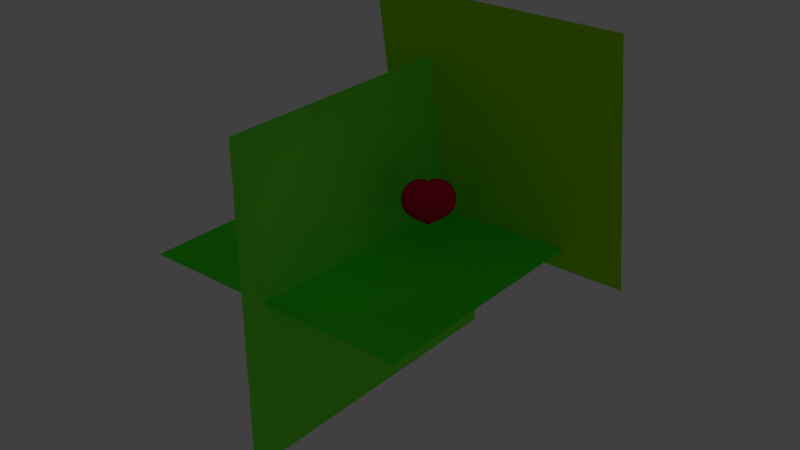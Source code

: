# Source: heart.blend  (saved by Blender 2.63.0; exported with 4.5.12 LTS)
import bpy
from mathutils import Matrix  # noqa: F401  (used for matrix-valued properties, if any)

bpy.ops.wm.read_factory_settings(use_empty=True)
scene = bpy.context.scene
scene.name = 'Scene'

# ---- collections
col_collection_1 = bpy.data.collections.new('Collection 1'); scene.collection.children.link(col_collection_1)

# ---- materials (node trees are filled in below, after node groups)
mat_material_006 = bpy.data.materials.new('Material.006')
mat_material_006.alpha_threshold = 0.0
mat_material_006.use_transparent_shadow = False
mat_material_006.diffuse_color = (0.3409, 0.8, 0.0, 1.0)
mat_material_006.roughness = 0.5
mat_material_006.line_color = (0.0, 0.0, 0.0, 1.0)
mat_material_005 = bpy.data.materials.new('Material.005')
mat_material_005.alpha_threshold = 0.0
mat_material_005.use_transparent_shadow = False
mat_material_005.diffuse_color = (0.1962, 1.0, 0.04812, 1.0)
mat_material_005.roughness = 0.5
mat_material_005.line_color = (0.0, 0.0, 0.0, 1.0)
mat_material_004 = bpy.data.materials.new('Material.004')
mat_material_004.alpha_threshold = 0.0
mat_material_004.use_transparent_shadow = False
mat_material_004.diffuse_color = (0.0712, 1.0, 0.00772, 1.0)
mat_material_004.roughness = 0.5
mat_material_004.line_color = (0.0, 0.0, 0.0, 1.0)
mat_material_003 = bpy.data.materials.new('Material.003')
mat_material_003.alpha_threshold = 0.0
mat_material_003.use_transparent_shadow = False
mat_material_003.diffuse_color = (0.8, 0.005045, 0.04684, 1.0)
mat_material_003.roughness = 0.5
mat_material_003.line_color = (0.0, 0.0, 0.0, 1.0)

# ---- material node trees

# ---- world
world_world = bpy.data.worlds.new('World'); scene.world = world_world
world_world.color = (0.05088, 0.05088, 0.05088)
world_world.use_sun_shadow = False
world_world.sun_shadow_jitter_overblur = 0.0
world_world.cycles.sampling_method = 'MANUAL'
world_world.cycles.sample_map_resolution = 256

# ---- lights
light_sun = bpy.data.lights.new('Sun', 'SPOT')
light_sun.transmission_factor = 0.0
light_sun.energy = 105.0
light_sun.shadow_buffer_clip_start = 0.5
light_sun.shadow_soft_size = 1.0
light_sun.shadow_maximum_resolution = 0.006
light_sun.use_absolute_resolution = True
light_sun.cycles.use_multiple_importance_sampling = False

# ---- meshes
me_plane_002 = bpy.data.meshes.new('Plane.002')
me_plane_002.from_pydata([(1.0, -1.0, 0.0), (-1.0, -1.0, 0.0), (1.0, 1.0, 0.0), (-1.0, 1.0, 0.0)], [], [(2, 3, 1, 0)])
me_plane_002.materials.append(mat_material_006)
me_plane_002.use_remesh_preserve_volume = False
me_plane_002.use_remesh_preserve_attributes = False
me_plane_002.use_mirror_vertex_groups = False
me_plane_002.update()
me_plane_001 = bpy.data.meshes.new('Plane.001')
me_plane_001.from_pydata([(1.0, -1.0, 0.0), (-1.0, -1.0, 0.0), (1.0, 1.0, 0.0), (-1.0, 1.0, 0.0)], [], [(2, 3, 1, 0)])
me_plane_001.materials.append(mat_material_005)
me_plane_001.use_remesh_preserve_volume = False
me_plane_001.use_remesh_preserve_attributes = False
me_plane_001.use_mirror_vertex_groups = False
me_plane_001.update()
me_plane = bpy.data.meshes.new('Plane')
me_plane.from_pydata([(1.0, -1.0, 0.0), (-1.0, -1.0, 0.0), (1.0, 1.0, 0.0), (-1.0, 1.0, 0.0)], [], [(2, 3, 1, 0)])
me_plane.materials.append(mat_material_004)
me_plane.use_remesh_preserve_volume = False
me_plane.use_remesh_preserve_attributes = False
me_plane.use_mirror_vertex_groups = False
me_plane.update()

# ---- curves / text
cu_beziercurve = bpy.data.curves.new('BezierCurve', 'CURVE')
cu_beziercurve.dimensions = '3D'
_sp = cu_beziercurve.splines.new('BEZIER'); _sp.bezier_points.add(1)
_sp.bezier_points.foreach_set('co', [-2.176, 0.0, 0.0, 2.74, 0.0, 0.0])
_sp.bezier_points.foreach_set('handle_left', [-2.881, 0.05614, 0.0, 2.117, 2.672, 0.0])
_sp.bezier_points.foreach_set('handle_right', [-2.123, 2.188, 0.0, 3.74, 0.0, 0.0])
_sp.order_u = 0
_sp.order_v = 0
cu_beziercurve.use_path = True
cu_beziercurve.use_path_clamp = True
cu_beziercurve.bevel_resolution = 0
cu_beziercurve.fill_mode = 'HALF'
cu_beziercircle = bpy.data.curves.new('BezierCircle', 'CURVE')
cu_beziercircle.dimensions = '3D'
_sp = cu_beziercircle.splines.new('BEZIER'); _sp.bezier_points.add(3)
_sp.bezier_points.foreach_set('co', [-1.0, 0.0, 0.0, 0.0, 0.6711, 0.0, 1.0, 0.0, 0.0, 0.0, -1.0, 0.0])
_sp.bezier_points.foreach_set('handle_left', [-0.9967, -0.5495, 0.0, -0.5521, 1.018, 0.0, 1.001, 0.4702, 0.0, 0.5521, -0.7701, 0.0])
_sp.bezier_points.foreach_set('handle_right', [-1.003, 0.4702, 0.0, 0.5521, 0.9819, 0.0, 0.9988, -0.5495, 0.0, -0.5521, -0.7671, 0.0])
for _p, _l, _r in zip(_sp.bezier_points, ['ALIGNED', 'FREE', 'ALIGNED', 'FREE'], ['ALIGNED', 'FREE', 'ALIGNED', 'FREE']): _p.handle_left_type = _l; _p.handle_right_type = _r
_sp.order_u = 0
_sp.order_v = 0
_sp.use_cyclic_u = True
cu_beziercircle.use_path = True
cu_beziercircle.use_path_clamp = True
cu_beziercircle.bevel_resolution = 0
cu_beziercircle.fill_mode = 'HALF'
cu_nurbspath = bpy.data.curves.new('NurbsPath', 'CURVE')
cu_nurbspath.dimensions = '3D'
_sp = cu_nurbspath.splines.new('NURBS'); _sp.points.add(4)
_sp.points.foreach_set('co', [-1.734, 0.0, 0.0, 1.0, -1.0, 0.0, 0.0, 1.0, 0.0, 0.0, 0.0, 1.0, 1.148, 0.0, 0.0, 1.0, 1.688, 0.0, 0.0, 1.0])
_sp.order_u = 5
_sp.order_v = 0
_sp.use_endpoint_u = True
cu_nurbspath.materials.append(None)
cu_nurbspath.use_path = True
cu_nurbspath.use_path_clamp = True
cu_nurbspath.bevel_mode = 'OBJECT'
cu_nurbspath.bevel_resolution = 0
cu_nurbspath.fill_mode = 'HALF'

# ---- objects
ob_sun = bpy.data.objects.new('Sun', light_sun)
ob_plane_002 = bpy.data.objects.new('Plane.002', me_plane_002)
ob_plane_001 = bpy.data.objects.new('Plane.001', me_plane_001)
ob_plane = bpy.data.objects.new('Plane', me_plane)
ob_2 = bpy.data.objects.new('2', cu_beziercurve)
ob_1 = bpy.data.objects.new('1', cu_beziercircle)
ob_heart = bpy.data.objects.new('Heart', cu_nurbspath)

# ---- transforms, parenting, visibility, modifiers, constraints
ob_sun.location = (7.814, -22.55, 15.82)
ob_sun.rotation_euler = (0.3461, 0.9439, -0.5218)
ob_sun.lineart.crease_threshold = 0.0
ob_plane_002.location = (2.523, 7.03, 7.789)
ob_plane_002.rotation_euler = (1.733, -0.0, 0.0)
ob_plane_002.scale = (12.45, 12.45, 12.45)
ob_plane_002.lineart.crease_threshold = 0.0
ob_plane_001.location = (-4.892, -1.5, -2.276)
ob_plane_001.rotation_euler = (-0.8861, 1.591, -0.8998)
ob_plane_001.scale = (16.1, 16.1, 16.1)
ob_plane_001.lineart.crease_threshold = 0.0
ob_plane.location = (-4.831, -1.473, -2.329)
ob_plane.scale = (13.75, 13.75, 13.75)
ob_plane.lineart.crease_threshold = 0.0
ob_2.location = (-7.096, 0.03372, 0.05232)
ob_2.hide_viewport = True
ob_2.lineart.crease_threshold = 0.0
ob_1.location = (0.0, 0.0, 0.0)
ob_1.scale = (2.061, 2.061, 2.061)
ob_1.hide_viewport = True
ob_1.lineart.crease_threshold = 0.0
ob_heart.location = (0.01173, 0.2477, 3.204)
ob_heart.rotation_euler = (0.0, -0.0, -0.8458)
ob_heart.scale = (0.6515, 0.6515, 0.6515)
ob_heart.lineart.crease_threshold = 0.0
ob_heart.material_slots[0].link = 'OBJECT'; ob_heart.material_slots[0].material = mat_material_003
cu_nurbspath.bevel_object = ob_1
cu_nurbspath.taper_object = ob_2

# ---- collection membership
col_collection_1.objects.link(ob_sun)
col_collection_1.objects.link(ob_plane_002)
col_collection_1.objects.link(ob_plane_001)
col_collection_1.objects.link(ob_plane)
col_collection_1.objects.link(ob_2)
col_collection_1.objects.link(ob_1)
col_collection_1.objects.link(ob_heart)

# ---- scene / render settings (as saved in the file)
scene.frame_start = 1; scene.frame_end = 250; scene.frame_set(1)
scene.render.engine = 'BLENDER_EEVEE_NEXT'
scene.render.image_settings.color_mode = 'RGB'
scene.render.image_settings.compression = 90
scene.render.resolution_percentage = 50
scene.render.dither_intensity = 0.0
scene.render.bake_margin = 2
scene.render.bake_bias = 0.0
scene.cycles.use_denoising = False
scene.cycles.samples = 10
scene.cycles.sampling_pattern = 'TABULATED_SOBOL'
scene.cycles.light_sampling_threshold = 0.0
scene.cycles.use_adaptive_sampling = False
scene.cycles.use_light_tree = False
scene.cycles.blur_glossy = 0.0
scene.cycles.volume_bounces = 1
scene.cycles.pixel_filter_type = 'GAUSSIAN'
scene.cycles.sample_clamp_indirect = 0.0
scene.view_settings.view_transform = 'Standard'
bpy.context.view_layer.update()

# ---- added for rendering (the .blend has no active camera): camera
cam_auto = bpy.data.cameras.new('AutoCamera')
cam_auto.lens = 50.0
cam_auto.sensor_width = 36.0
cam_auto.clip_end = 1000.0
ob_auto_camera = bpy.data.objects.new('AutoCamera', cam_auto)
scene.collection.objects.link(ob_auto_camera)
ob_auto_camera.location = (54.424, -68.9705, 45.7077)
ob_auto_camera.rotation_euler = (1.09748, -7.21219e-08, 0.694738)
scene.camera = ob_auto_camera
bpy.context.view_layer.update()

